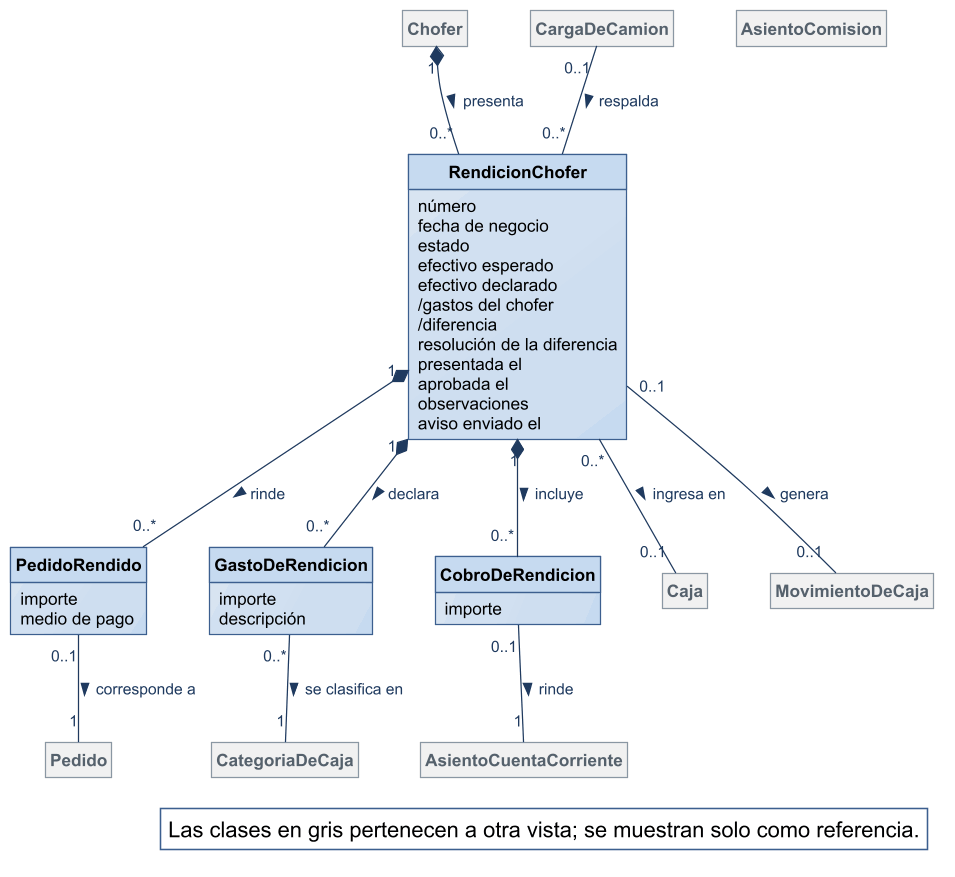

The diagram above was rendered by PlantUML. Its source (embedded in the PNG):
@startuml
!include ../estilo-vp.iuml
skinparam nodesep 40
skinparam ranksep 55
skinparam packageStyle rectangle
hide circle
hide methods
hide empty members

class RendicionChofer {
  número
  fecha de negocio
  estado
  efectivo esperado
  efectivo declarado
  /gastos del chofer
  /diferencia
  resolución de la diferencia
  presentada el
  aprobada el
  observaciones
  aviso enviado el
}
class PedidoRendido {
  importe
  medio de pago
}
class GastoDeRendicion {
  importe
  descripción
}
class CobroDeRendicion {
  importe
}
class Chofer #F1F1F1;line:8A97A3;text:55616C
class Pedido #F1F1F1;line:8A97A3;text:55616C
class Caja #F1F1F1;line:8A97A3;text:55616C
class MovimientoDeCaja #F1F1F1;line:8A97A3;text:55616C
class CategoriaDeCaja #F1F1F1;line:8A97A3;text:55616C
class AsientoCuentaCorriente #F1F1F1;line:8A97A3;text:55616C
class AsientoComision #F1F1F1;line:8A97A3;text:55616C
class CargaDeCamion #F1F1F1;line:8A97A3;text:55616C


Chofer "1" *-- "0..*" RendicionChofer : presenta >
RendicionChofer "0..*" -- "0..1" Caja : ingresa en >
RendicionChofer "0..1" -- "0..1" MovimientoDeCaja : genera >
RendicionChofer "1" *-- "0..*" PedidoRendido : rinde >
PedidoRendido "0..1" -- "1" Pedido : corresponde a >
RendicionChofer "1" *-- "0..*" GastoDeRendicion : declara >
GastoDeRendicion "0..*" -- "1" CategoriaDeCaja : se clasifica en >
RendicionChofer "1" *-- "0..*" CobroDeRendicion : incluye >
CobroDeRendicion "0..1" -- "1" AsientoCuentaCorriente : rinde >
CargaDeCamion "0..1" -- "0..*" RendicionChofer : respalda >

legend bottom right
  Las clases en gris pertenecen a otra vista; se muestran solo como referencia.
endlegend
@enduml